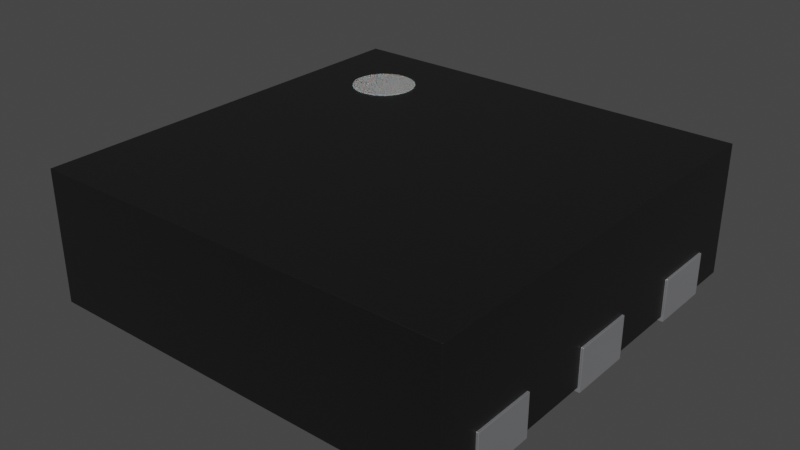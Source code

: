 # Source: DFN-6-1EP_2x2mm_P0.65mm_EP1x1.6mm.blend  (saved by Blender 4.1.23; exported with 4.5.12 LTS)
import bpy
from mathutils import Matrix  # noqa: F401  (used for matrix-valued properties, if any)

bpy.ops.wm.read_factory_settings(use_empty=True)
scene = bpy.context.scene
scene.name = 'Scene'

# ---- collections
col_dfn_6_1ep_2x2mm_p0_65mm_ep1x1_6mm = bpy.data.collections.new('DFN-6-1EP_2x2mm_P0.65mm_EP1x1.6mm'); scene.collection.children.link(col_dfn_6_1ep_2x2mm_p0_65mm_ep1x1_6mm)

# ---- materials (node trees are filled in below, after node groups)
mat_metal_pins = bpy.data.materials.new('metal_pins')
mat_metal_pins.use_transparent_shadow = False
mat_metal_pins.preview_render_type = 'CUBE'
mat_plastic_chip = bpy.data.materials.new('plastic_chip')
mat_plastic_chip.use_transparent_shadow = False
mat_plastic_chip.preview_render_type = 'CUBE'
mat_white_markings = bpy.data.materials.new('white_markings')
mat_white_markings.use_transparent_shadow = False
mat_white_markings.preview_render_type = 'FLAT'

# ---- material node trees
mat_metal_pins.use_nodes = True; mat_metal_pins.node_tree.nodes.clear()
_N = mat_metal_pins.node_tree.nodes; _L = mat_metal_pins.node_tree.links
n0 = _N.new('ShaderNodeMapping'); n0.name = 'Mapping'; n0.location = (-1447, -91)
n0.inputs[3].default_value = (4.8, 1.2, 1.1)
n1 = _N.new('ShaderNodeBsdfPrincipled'); n1.name = 'Principled BSDF'; n1.location = (-560, 254)
n1.distribution = 'GGX'
n1.subsurface_method = 'BURLEY'
n1.inputs[1].default_value = 0.7818
n1.inputs[2].default_value = 0.2886
n1.inputs[3].default_value = 1.45
n1.inputs[13].default_value = 0.0
n1.inputs[27].default_value = (0.0, 0.0, 0.0, 1.0)
n1.inputs[28].default_value = 1.0
n2 = _N.new('ShaderNodeOutputMaterial'); n2.name = 'Material Output.002'; n2.location = (-205, 253)
n2.width = 213
n3 = _N.new('ShaderNodeTexNoise'); n3.name = 'Noise Texture.002'; n3.location = (-1228, -73)
n3.inputs[2].default_value = 0.1
n3.inputs[3].default_value = 7.0
n3.inputs[4].default_value = 0.6
n3.inputs[8].default_value = 0.4
n4 = _N.new('ShaderNodeTexCoord'); n4.name = 'Texture Coordinate'; n4.location = (-1636, -116)
n5 = _N.new('ShaderNodeMix'); n5.name = 'Mix.001'; n5.location = (-921, 45)
n5.data_type = 'RGBA'
n5.inputs[6].default_value = (0.9398, 0.9547, 1.0, 1.0)
n5.inputs[7].default_value = (0.13, 0.1259, 0.1359, 1.0)
n6 = _N.new('ShaderNodeBump'); n6.name = 'Bump.001'; n6.location = (-1001, -227)
n6.inputs[0].default_value = 0.05
n6.inputs[1].default_value = 0.01
n6.inputs[2].default_value = 1.0
_L.new(n1.outputs[0], n2.inputs[0])
_L.new(n3.outputs[0], n6.inputs[3])
_L.new(n0.outputs[0], n3.inputs[0])
_L.new(n3.outputs[0], n5.inputs[0])
_L.new(n4.outputs[3], n0.inputs[0])
_L.new(n5.outputs[2], n1.inputs[0])
_L.new(n6.outputs[0], n1.inputs[5])
n2.is_active_output = True
mat_plastic_chip.use_nodes = True; mat_plastic_chip.node_tree.nodes.clear()
_N = mat_plastic_chip.node_tree.nodes; _L = mat_plastic_chip.node_tree.links
n0 = _N.new('ShaderNodeBsdfPrincipled'); n0.name = 'Principled BSDF'; n0.location = (10, 300)
n0.distribution = 'GGX'
n0.subsurface_method = 'BURLEY'
n0.inputs[0].default_value = (0.009312, 0.009312, 0.009312, 1.0)
n0.inputs[1].default_value = 0.1372
n0.inputs[2].default_value = 0.3706
n0.inputs[3].default_value = 1.45
n0.inputs[27].default_value = (0.0, 0.0, 0.0, 1.0)
n0.inputs[28].default_value = 1.0
n1 = _N.new('ShaderNodeOutputMaterial'); n1.name = 'Material Output'; n1.location = (300, 300)
n2 = _N.new('ShaderNodeTexNoise'); n2.name = 'Noise Texture'; n2.location = (-893, 54)
n2.inputs[2].default_value = 200.0
n2.inputs[3].default_value = 3.6
n2.inputs[4].default_value = 0.8375
n3 = _N.new('ShaderNodeBump'); n3.name = 'Bump'; n3.location = (-604, -53)
n3.inputs[0].default_value = 0.08
n3.inputs[1].default_value = 1.0
n3.inputs[2].default_value = 1.0
_L.new(n0.outputs[0], n1.inputs[0])
_L.new(n2.outputs[0], n3.inputs[3])
_L.new(n3.outputs[0], n0.inputs[5])
n1.is_active_output = True
mat_white_markings.use_nodes = True; mat_white_markings.node_tree.nodes.clear()
_N = mat_white_markings.node_tree.nodes; _L = mat_white_markings.node_tree.links
n0 = _N.new('ShaderNodeOutputMaterial'); n0.name = 'Material Output'; n0.location = (300, 300)
n1 = _N.new('ShaderNodeBsdfPrincipled'); n1.name = 'Principled BSDF'; n1.location = (-34, 272)
n1.distribution = 'GGX'
n1.subsurface_method = 'BURLEY'
n1.inputs[1].default_value = 0.02
n1.inputs[2].default_value = 0.4636
n1.inputs[3].default_value = 1.4
n1.inputs[8].default_value = 1.0
n1.inputs[10].default_value = 0.3682
n1.inputs[13].default_value = 0.6591
n1.inputs[18].default_value = 0.2318
n1.inputs[20].default_value = 0.6709
n1.inputs[24].default_value = 0.1191
n1.inputs[27].default_value = (0.0, 0.0, 0.0, 1.0)
n1.inputs[28].default_value = 1.0
n2 = _N.new('ShaderNodeMapping'); n2.name = 'Mapping'; n2.location = (-1010, 265)
n2.inputs[3].default_value = (3.0, 1.0, 1.0)
n3 = _N.new('ShaderNodeTexCoord'); n3.name = 'Texture Coordinate'; n3.location = (-1250, 180)
n4 = _N.new('ShaderNodeBump'); n4.name = 'Bump'; n4.location = (-376, -99)
n4.inputs[0].default_value = 0.05
n4.inputs[1].default_value = 1.0
n4.inputs[2].default_value = 1.0
n5 = _N.new('ShaderNodeTexNoise'); n5.name = 'Noise Texture'; n5.location = (-662, 176)
n5.inputs[2].default_value = 88.0
n5.inputs[3].default_value = 10.8
n5.inputs[4].default_value = 0.9167
n5.inputs[8].default_value = 1.6
n6 = _N.new('ShaderNodeValToRGB'); n6.name = 'ColorRamp'; n6.location = (-354, 186)
while len(n6.color_ramp.elements) > 1: n6.color_ramp.elements.remove(n6.color_ramp.elements[-1])
n6.color_ramp.elements[0].position = 0.0; n6.color_ramp.elements[0].color = (0.2596, 0.2596, 0.2596, 1.0)
_e = n6.color_ramp.elements.new(1.0); _e.color = (0.6303, 0.6303, 0.6303, 1.0)
n7 = _N.new('ShaderNodeMix'); n7.name = 'Mix'; n7.location = (-204, 152)
n7.data_type = 'RGBA'
n7.inputs[0].default_value = 0.3682
n7.inputs[7].default_value = (0.2525, 0.2525, 0.2525, 1.0)
_L.new(n5.outputs[0], n6.inputs[0])
_L.new(n1.outputs[0], n0.inputs[0])
_L.new(n3.outputs[2], n2.inputs[0])
_L.new(n2.outputs[0], n5.inputs[0])
_L.new(n5.outputs[0], n4.inputs[3])
_L.new(n4.outputs[0], n1.inputs[5])
_L.new(n6.outputs[0], n7.inputs[6])
_L.new(n7.outputs[2], n1.inputs[0])
n0.is_active_output = True

# ---- world
world_world = bpy.data.worlds.new('World'); scene.world = world_world
world_world.use_nodes = True; world_world.node_tree.nodes.clear()
_N = world_world.node_tree.nodes; _L = world_world.node_tree.links
n0 = _N.new('ShaderNodeOutputWorld'); n0.name = 'World Output'; n0.location = (300, 300)
n1 = _N.new('ShaderNodeBackground'); n1.name = 'Background'; n1.location = (10, 300)
n1.inputs[0].default_value = (0.05088, 0.05088, 0.05088, 1.0)
_L.new(n1.outputs[0], n0.inputs[0])
n0.is_active_output = True
world_world.color = (0.05088, 0.05088, 0.05088)
world_world.use_sun_shadow = False
world_world.sun_shadow_jitter_overblur = 0.0

# ---- meshes
me_shape_indexedfaceset_049 = bpy.data.meshes.new('Shape_IndexedFaceSet.049')
me_shape_indexedfaceset_049.from_pydata([(-0.8255, -0.7798, 0.0), (-0.8992, -0.8001, 0.0), (-0.8255, -0.5207, 0.0), (-0.7544, -0.6883, 0.0), (-0.8611, -0.5055, 0.0), (-1.001, -0.8001, 0.0), (-0.8611, -0.795, 0.02032), (-0.8611, -0.795, 0.0), (-0.795, -0.7569, 0.02032), (-0.795, -0.7569, 0.0), (-0.7696, -0.7239, 0.02032), (-0.7696, -0.7239, 0.0), (-0.7544, -0.6883, 0.02032), (-0.7493, -0.6502, 0.0), (-0.7544, -0.6121, 0.0), (-0.7696, -0.574, 0.0), (-0.8255, -0.5207, 0.02032), (-0.795, -0.5436, 0.0), (-0.8992, -0.5004, 0.0), (-1.001, -0.5004, 0.2007), (-1.001, -0.5004, 0.0), (0.7696, -0.0762, 0.02032), (0.8255, -0.5207, 0.02032), (0.8611, -0.1448, 0.02032), (0.8611, -0.5055, 0.02032), (-0.9906, 0.8001, 0.02032), (-0.9906, 0.9906, 0.02032), (-0.8992, -0.5004, 0.02032), (-0.8611, 0.795, 0.02032), (-0.9906, -0.1499, 0.02032), (-0.9906, -0.5004, 0.02032), (0.7544, -0.6121, 0.02032), (0.7493, -0.6502, 0.02032), (-0.8255, -0.1295, 0.02032), (-0.8611, -0.5055, 0.02032), (0.7544, -0.6883, 0.02032), (0.9906, -0.5004, 0.02032), (-0.795, -0.1067, 0.02032), (-0.7696, -0.574, 0.02032), (-0.4496, -0.8204, 0.02032), (-0.9906, -0.9906, 0.02032), (-0.8255, -0.7798, 0.02032), (-0.7544, -0.6121, 0.02032), (-0.7493, -0.6502, 0.02032), (-0.795, -0.5436, 0.02032), (0.7696, -0.7239, 0.02032), (0.795, -0.7569, 0.02032), (0.8255, -0.7798, 0.02032), (0.8255, 0.5207, 0.02032), (0.9906, -0.8001, 0.02032), (0.8255, 0.1295, 0.02032), (-0.2489, 0.8204, 0.02032), (-0.7696, 0.7239, 0.02032), (0.7544, 0.0381, 0.02032), (-0.7544, 0.6121, 0.02032), (0.8611, 0.5055, 0.02032), (0.8611, 0.1448, 0.02032), (-0.7696, 0.574, 0.02032), (-0.795, 0.5436, 0.02032), (-0.8611, 0.1448, 0.02032), (-0.8992, -0.8001, 0.02032), (-0.9906, -0.8001, 0.02032), (-0.8255, 0.5207, 0.02032), (-0.8255, 0.1295, 0.02032), (0.8255, 0.7798, 0.02032), (0.795, 0.7569, 0.02032), (0.7696, 0.7239, 0.02032), (0.8611, 0.795, 0.02032), (0.7544, 0.6883, 0.02032), (-0.7696, 0.0762, 0.02032), (-0.7544, 0.0381, 0.02032), (0.7493, 0.6502, 0.02032), (-0.9906, 0.5004, 0.2007), (-0.9906, 0.5004, 0.02032), (-0.9906, 0.1499, 0.2007), (-0.9906, 0.1499, 0.02032), (-0.9906, -0.1499, 0.2007), (-0.9906, -0.8001, 0.2007), (-1.001, -0.8001, 0.2007), (-0.9906, -0.5004, 0.2007), (0.9906, 0.8001, 0.2007), (0.9906, 0.8001, 0.02032), (0.9906, 0.9906, 0.02032), (0.9906, 0.1499, 0.02032), (0.9906, 0.5004, 0.02032), (-0.9906, 0.9906, 0.6401), (0.8992, 0.8001, 0.02032), (0.8611, 0.795, 0.0), (0.8255, 0.7798, 0.0), (0.795, 0.7569, 0.0), (0.7493, 0.6502, 0.0), (0.7696, 0.574, 0.02032), (0.7544, 0.6121, 0.02032), (0.795, 0.5436, 0.02032), (0.795, 0.5436, 0.0), (0.8992, 0.5004, 0.02032), (0.8611, 0.5055, 0.0), (-1.001, 0.8001, 0.2007), (-0.9906, 0.8001, 0.2007), (-0.8992, 0.8001, 0.02032), (0.9906, 0.5004, 0.2007), (-0.8611, 0.5055, 0.02032), (-0.8992, 0.5004, 0.02032), (-0.7696, 0.574, 0.0), (-0.7544, 0.6121, 0.0), (-0.7493, 0.6502, 0.02032), (-0.7493, 0.6502, 0.0), (-0.7544, 0.6883, 0.02032), (-0.7544, 0.6883, 0.0), (-0.795, 0.7569, 0.02032), (-0.7696, 0.7239, 0.0), (-0.8255, 0.7798, 0.02032), (-0.795, 0.7569, 0.0), (-0.8255, 0.7798, 0.0), (-0.8611, 0.795, 0.0), (-0.8992, 0.5004, 0.0), (1.001, 0.1499, 0.0), (0.8992, 0.1499, 0.02032), (0.8992, 0.1499, 0.0), (0.8611, 0.1448, 0.0), (0.8255, 0.1295, 0.0), (0.795, 0.1067, 0.02032), (0.795, 0.1067, 0.0), (0.7696, 0.0762, 0.02032), (0.7696, 0.0762, 0.0), (0.7493, 0.0, 0.02032), (0.7493, 0.0, 0.0), (0.7544, -0.0381, 0.02032), (0.795, -0.1067, 0.02032), (0.7696, -0.0762, 0.0), (0.8255, -0.1295, 0.02032), (-0.8992, 0.1499, 0.02032), (-1.001, 0.1499, 0.0), (0.9906, -0.1499, 0.2007), (0.9906, -0.1499, 0.02032), (0.8992, -0.1499, 0.02032), (1.001, -0.1499, 0.0), (-0.8611, -0.1448, 0.02032), (-0.8611, -0.1448, 0.0), (-0.7696, -0.0762, 0.02032), (-0.7696, -0.0762, 0.0), (-0.7544, -0.0381, 0.02032), (-0.7493, 0.0, 0.02032), (-0.7493, 0.0, 0.0), (-0.7544, 0.0381, 0.0), (-0.795, 0.1067, 0.02032), (-0.795, 0.1067, 0.0), (-0.8611, 0.1448, 0.0), (-0.8992, -0.1499, 0.02032), (-0.8992, -0.1499, 0.0), (0.9906, -0.5004, 0.2007), (0.8992, -0.5004, 0.02032), (0.8255, -0.5207, 0.0), (0.795, -0.5436, 0.02032), (0.7696, -0.574, 0.02032), (0.7696, -0.574, 0.0), (0.7544, -0.6121, 0.0), (0.7696, -0.7239, 0.0), (0.8611, -0.795, 0.02032), (0.8992, -0.8001, 0.0), (0.9906, -0.8001, 0.2007), (0.8992, -0.8001, 0.02032), (0.9906, -0.9906, 0.02032), (-0.4496, -0.8204, 0.0), (0.4496, -0.8204, 0.02032), (0.4496, -0.8204, 0.0), (0.4496, 0.8204, 0.0), (0.4496, 0.8204, 0.02032), (-0.2489, 0.8204, 0.0), (-0.4496, 0.6198, 0.02032), (-0.4496, 0.6198, 0.0), (0.9906, 0.9906, 0.6401), (-0.9906, -0.9906, 0.6401), (0.9906, -0.9906, 0.6401), (-1.001, -0.1499, 0.2007), (1.001, 0.5004, 0.2007), (1.001, -0.5004, 0.2007), (1.001, -0.8001, 0.2007), (0.9906, 0.1499, 0.2007), (1.001, -0.1499, 0.2007), (0.7696, 0.7239, 0.0), (0.8992, 0.5004, 0.0), (0.8992, 0.8001, 0.0), (1.001, 0.8001, 0.0), (0.7544, 0.6883, 0.0), (1.001, 0.5004, 0.0), (0.8255, 0.5207, 0.0), (0.7544, 0.6121, 0.0), (0.7696, 0.574, 0.0), (1.001, 0.8001, 0.2007), (-0.8255, 0.5207, 0.0), (-0.8611, 0.5055, 0.0), (-0.795, 0.5436, 0.0), (-0.8992, 0.8001, 0.0), (-1.001, 0.5004, 0.0), (-1.001, 0.8001, 0.0), (-1.001, 0.5004, 0.2007), (0.8992, -0.1499, 0.0), (0.7544, 0.0381, 0.0), (0.8255, -0.1295, 0.0), (0.7544, -0.0381, 0.0), (0.8611, -0.1448, 0.0), (0.795, -0.1067, 0.0), (1.001, 0.1499, 0.2007), (-0.8255, -0.1295, 0.0), (-0.795, -0.1067, 0.0), (-0.8992, 0.1499, 0.0), (-0.8255, 0.1295, 0.0), (-0.7544, -0.0381, 0.0), (-0.7696, 0.0762, 0.0), (-1.001, 0.1499, 0.2007), (-1.001, -0.1499, 0.0), (0.795, -0.5436, 0.0), (0.8611, -0.5055, 0.0), (0.8992, -0.5004, 0.0), (1.001, -0.5004, 0.0), (0.7544, -0.6883, 0.0), (0.7493, -0.6502, 0.0), (0.8255, -0.7798, 0.0), (0.8611, -0.795, 0.0), (0.795, -0.7569, 0.0), (1.001, -0.8001, 0.0), (-0.6, 0.75, 0.6401), (-0.6, 0.75, 0.6431), (-0.5707, 0.7471, 0.6401), (-0.5707, 0.7471, 0.6431), (-0.5426, 0.7386, 0.6401), (-0.5426, 0.7386, 0.6431), (-0.5167, 0.7247, 0.6401), (-0.5167, 0.7247, 0.6431), (-0.4939, 0.7061, 0.6401), (-0.4939, 0.7061, 0.6431), (-0.4753, 0.6833, 0.6401), (-0.4753, 0.6833, 0.6431), (-0.4614, 0.6574, 0.6401), (-0.4614, 0.6574, 0.6431), (-0.4529, 0.6293, 0.6401), (-0.4529, 0.6293, 0.6431), (-0.45, 0.6, 0.6401), (-0.45, 0.6, 0.6431), (-0.4529, 0.5707, 0.6401), (-0.4529, 0.5707, 0.6431), (-0.4614, 0.5426, 0.6401), (-0.4614, 0.5426, 0.6431), (-0.4753, 0.5167, 0.6401), (-0.4753, 0.5167, 0.6431), (-0.4939, 0.4939, 0.6401), (-0.4939, 0.4939, 0.6431), (-0.5167, 0.4753, 0.6401), (-0.5167, 0.4753, 0.6431), (-0.5426, 0.4614, 0.6401), (-0.5426, 0.4614, 0.6431), (-0.5707, 0.4529, 0.6401), (-0.5707, 0.4529, 0.6431), (-0.6, 0.45, 0.6401), (-0.6, 0.45, 0.6431), (-0.6293, 0.4529, 0.6401), (-0.6293, 0.4529, 0.6431), (-0.6574, 0.4614, 0.6401), (-0.6574, 0.4614, 0.6431), (-0.6833, 0.4753, 0.6401), (-0.6833, 0.4753, 0.6431), (-0.7061, 0.4939, 0.6401), (-0.7061, 0.4939, 0.6431), (-0.7247, 0.5167, 0.6401), (-0.7247, 0.5167, 0.6431), (-0.7386, 0.5426, 0.6401), (-0.7386, 0.5426, 0.6431), (-0.7471, 0.5707, 0.6401), (-0.7471, 0.5707, 0.6431), (-0.75, 0.6, 0.6401), (-0.75, 0.6, 0.6431), (-0.7471, 0.6293, 0.6401), (-0.7471, 0.6293, 0.6431), (-0.7386, 0.6574, 0.6401), (-0.7386, 0.6574, 0.6431), (-0.7247, 0.6833, 0.6401), (-0.7247, 0.6833, 0.6431), (-0.7061, 0.7061, 0.6401), (-0.7061, 0.7061, 0.6431), (-0.6833, 0.7247, 0.6401), (-0.6833, 0.7247, 0.6431), (-0.6574, 0.7386, 0.6401), (-0.6574, 0.7386, 0.6431), (-0.6293, 0.7471, 0.6401), (-0.6293, 0.7471, 0.6431)], [], [(104, 103, 192, 190, 191, 115, 194, 195, 193, 114, 113, 112, 110, 108, 106), (208, 141, 139, 140), (74, 76, 29, 30, 79, 77, 61, 40, 172, 85, 26, 25, 98, 72, 73, 75), (216, 35, 32, 217), (89, 65, 64, 88), (19, 79, 30, 27, 18, 20), (184, 68, 66, 180), (195, 97, 98, 25, 99, 193), (55, 48, 186, 96), (149, 148, 29, 76, 174, 211), (212, 153, 22, 152), (0, 41, 6, 7), (185, 175, 100, 84, 95, 181), (126, 125, 53, 198), (203, 179, 136, 116), (217, 32, 31, 156), (171, 85, 172, 173), (136, 179, 133, 134, 135, 197), (95, 55, 96, 181), (18, 4, 2, 17, 15, 14, 13, 3, 11, 9, 0, 7, 1, 5, 20), (48, 93, 94, 186), (196, 97, 195, 194), (104, 54, 57, 103), (69, 70, 144, 209), (176, 177, 221, 215), (19, 78, 77, 79), (214, 151, 36, 150, 176, 215), (138, 137, 148, 149), (159, 219, 218, 220, 157, 216, 217, 156, 155, 212, 152, 213, 214, 215, 221), (34, 16, 2, 4), (13, 43, 12, 3), (213, 24, 151, 214), (106, 105, 54, 104), (180, 66, 65, 89), (51, 167, 166, 168), (97, 196, 72, 98), (90, 71, 68, 184), (11, 10, 8, 9), (144, 70, 142, 143), (16, 44, 17, 2), (23, 130, 199, 201), (99, 28, 114, 193), (143, 142, 141, 208), (24, 22, 153, 154, 31, 32, 35, 45, 46, 47, 158, 161, 49, 162, 40, 61, 60, 6, 41, 8, 10, 12, 43, 42, 38, 44, 16, 34, 27, 30, 29, 148, 137, 33, 37, 139, 141, 142, 70, 69, 145, 63, 59, 131, 75, 73, 102, 101, 62, 58, 57, 54, 105, 107, 52, 169, 39, 164, 21, 128, 130, 23, 135, 134, 36, 151), (171, 173, 162, 49, 160, 150, 36, 134, 133, 178, 83, 84, 100, 80, 81, 82), (135, 23, 201, 197), (85, 171, 82, 26), (190, 62, 101, 191), (9, 8, 41, 0), (91, 92, 187, 188), (128, 21, 129, 202), (27, 34, 4, 18), (44, 38, 15, 17), (14, 42, 43, 13), (28, 111, 113, 114), (1, 60, 61, 77, 78, 5), (7, 6, 60, 1), (187, 92, 71, 90), (52, 107, 108, 110), (93, 91, 188, 94), (192, 58, 62, 190), (3, 12, 10, 11), (210, 174, 76, 74), (120, 50, 56, 119), (132, 210, 74, 75, 131, 206), (118, 117, 83, 178, 203, 116), (115, 102, 73, 72, 196, 194), (78, 19, 20, 5), (191, 101, 102, 115), (130, 128, 202, 199), (88, 64, 67, 87), (200, 127, 125, 126), (109, 52, 110, 112), (124, 123, 121, 122), (155, 154, 153, 212), (111, 109, 112, 113), (208, 140, 205, 204, 138, 149, 211, 132, 206, 147, 207, 146, 209, 144, 143), (198, 53, 123, 124), (47, 46, 220, 218), (63, 145, 146, 207), (202, 129, 200, 126, 198, 124, 122, 120, 119, 118, 116, 136, 197, 201, 199), (38, 42, 14, 15), (204, 33, 137, 138), (169, 51, 168, 170), (122, 121, 50, 120), (108, 107, 105, 106), (45, 35, 216, 157), (103, 57, 58, 192), (221, 177, 160, 49, 161, 159), (145, 69, 209, 146), (161, 158, 219, 159), (175, 189, 80, 100), (156, 31, 154, 155), (46, 45, 157, 220), (167, 164, 165, 166), (140, 139, 37, 205), (164, 39, 163, 165), (39, 169, 170, 163), (162, 173, 172, 40), (179, 203, 178, 133), (94, 188, 187, 90, 184, 180, 89, 88, 87, 182, 183, 185, 181, 96, 186), (87, 67, 86, 182), (189, 175, 185, 183), (152, 22, 24, 213), (131, 59, 147, 206), (158, 47, 218, 219), (59, 63, 207, 147), (21, 127, 200, 129), (177, 176, 150, 160), (119, 56, 117, 118), (182, 86, 81, 80, 189, 183), (28, 99, 25, 26, 82, 81, 86, 67, 64, 65, 66, 68, 71, 92, 91, 93, 48, 55, 95, 84, 83, 117, 56, 50, 121, 123, 53, 125, 127, 21, 164, 167, 51, 169, 52, 109, 111), (170, 168, 166, 165, 163), (174, 210, 132, 211), (222, 223, 225, 224), (224, 225, 227, 226), (226, 227, 229, 228), (228, 229, 231, 230), (230, 231, 233, 232), (232, 233, 235, 234), (234, 235, 237, 236), (236, 237, 239, 238), (238, 239, 241, 240), (240, 241, 243, 242), (242, 243, 245, 244), (244, 245, 247, 246), (246, 247, 249, 248), (248, 249, 251, 250), (250, 251, 253, 252), (252, 253, 255, 254), (254, 255, 257, 256), (256, 257, 259, 258), (258, 259, 261, 260), (260, 261, 263, 262), (262, 263, 265, 264), (264, 265, 267, 266), (266, 267, 269, 268), (268, 269, 271, 270), (270, 271, 273, 272), (272, 273, 275, 274), (274, 275, 277, 276), (276, 277, 279, 278), (278, 279, 281, 280), (280, 281, 283, 282), (225, 223, 285, 283, 281, 279, 277, 275, 273, 271, 269, 267, 265, 263, 261, 259, 257, 255, 253, 251, 249, 247, 245, 243, 241, 239, 237, 235, 233, 231, 229, 227), (282, 283, 285, 284), (284, 285, 223, 222), (222, 224, 226, 228, 230, 232, 234, 236, 238, 240, 242, 244, 246, 248, 250, 252, 254, 256, 258, 260, 262, 264, 266, 268, 270, 272, 274, 276, 278, 280, 282, 284), (205, 37, 33, 204)])
me_shape_indexedfaceset_049.polygons.foreach_set('use_smooth', [True] * 149)
me_shape_indexedfaceset_049.polygons.foreach_set('material_index', [0, 0, 1, 0, 0, 0, 0, 0, 0, 0, 0, 0, 0, 0, 0, 0, 1, 0, 0, 0, 0, 0, 0, 0, 0, 0, 0, 0, 0, 0, 0, 0, 0, 0, 0, 0, 0, 0, 0, 0, 0, 0, 0, 1, 1, 0, 1, 0, 0, 0, 0, 0, 0, 0, 0, 0, 0, 0, 0, 0, 0, 0, 0, 0, 0, 0, 0, 0, 0, 0, 0, 0, 0, 0, 0, 0, 0, 0, 0, 0, 0, 0, 0, 0, 0, 0, 0, 0, 0, 0, 0, 0, 0, 0, 0, 0, 0, 0, 1, 0, 0, 0, 0, 0, 0, 0, 0, 0, 0, 0, 0, 1, 0, 0, 2, 2, 2, 2, 2, 2, 2, 2, 2, 2, 2, 2, 2, 2, 2, 2, 2, 2, 2, 2, 2, 2, 2, 2, 2, 2, 2, 2, 2, 2, 2, 2, 2, 2, 0])
_k = set([(0, 7), (0, 9), (1, 5), (1, 7), (2, 4), (2, 17), (3, 11), (3, 13), (4, 18), (5, 20), (5, 78), (6, 41), (6, 60), (8, 10), (8, 41), (9, 11), (10, 12), (12, 43), (13, 14), (14, 15), (15, 17), (16, 34), (16, 44), (18, 20), (19, 20), (19, 78), (19, 79), (21, 127), (21, 128), (22, 24), (22, 153), (23, 130), (23, 135), (24, 151), (25, 26), (25, 98), (25, 99), (26, 82), (26, 85), (27, 30), (27, 34), (28, 99), (28, 111), (29, 30), (29, 76), (29, 148), (30, 79), (31, 32), (31, 154), (32, 35), (33, 37), (33, 137), (35, 45), (36, 134), (36, 150), (36, 151), (37, 139), (38, 42), (38, 44), (39, 163), (39, 164), (39, 169), (40, 61), (40, 162), (40, 172), (42, 43), (45, 46), (46, 47), (47, 158), (48, 55), (48, 93), (49, 160), (49, 161), (49, 162), (50, 56), (50, 121), (51, 167), (51, 169), (52, 107), (52, 109), (53, 123), (53, 125), (54, 57), (54, 105), (55, 95), (56, 117), (57, 58), (58, 62), (59, 63), (59, 131), (60, 61), (61, 77), (62, 101), (63, 145), (64, 65), (64, 67), (65, 66), (66, 68), (67, 86), (68, 71), (69, 70), (69, 145), (70, 142), (71, 92), (72, 73), (72, 98), (72, 196), (73, 75), (73, 102), (74, 75), (74, 76), (74, 210), (75, 131), (76, 174), (77, 78), (77, 79), (80, 81), (80, 100), (80, 189), (81, 82), (81, 86), (82, 171), (83, 84), (83, 117), (83, 178), (84, 95), (84, 100), (85, 171), (85, 172), (87, 88), (87, 182), (88, 89), (89, 180), (90, 184), (90, 187), (91, 92), (91, 93), (94, 186), (94, 188), (96, 181), (96, 186), (97, 98), (97, 195), (97, 196), (100, 175), (101, 102), (103, 104), (103, 192), (104, 106), (105, 107), (106, 108), (108, 110), (109, 111), (110, 112), (112, 113), (113, 114), (114, 193), (115, 191), (115, 194), (116, 118), (116, 136), (116, 203), (118, 119), (119, 120), (120, 122), (121, 123), (122, 124), (124, 198), (125, 127), (126, 198), (126, 200), (128, 130), (129, 200), (129, 202), (132, 206), (132, 210), (132, 211), (133, 134), (133, 178), (133, 179), (134, 135), (136, 179), (136, 197), (137, 148), (138, 149), (138, 204), (139, 141), (140, 205), (140, 208), (141, 142), (143, 144), (143, 208), (144, 209), (146, 207), (146, 209), (147, 206), (147, 207), (149, 211), (150, 160), (150, 176), (152, 212), (152, 213), (153, 154), (155, 156), (155, 212), (156, 217), (157, 216), (157, 220), (158, 161), (159, 219), (159, 221), (160, 177), (162, 173), (163, 165), (163, 170), (164, 165), (164, 167), (165, 166), (166, 167), (166, 168), (168, 170), (171, 173), (172, 173), (174, 210), (174, 211), (175, 185), (175, 189), (176, 177), (176, 215), (177, 221), (178, 203), (179, 203), (180, 184), (181, 185), (182, 183), (183, 185), (183, 189), (187, 188), (190, 191), (190, 192), (193, 195), (194, 195), (194, 196), (197, 201), (199, 201), (199, 202), (204, 205), (213, 214), (214, 215), (215, 221), (216, 217), (218, 219), (218, 220), (222, 224), (222, 284), (223, 225), (223, 285), (224, 226), (225, 227), (226, 228), (227, 229), (228, 230), (229, 231), (230, 232), (231, 233), (232, 234), (233, 235), (234, 236), (235, 237), (236, 238), (237, 239), (238, 240), (239, 241), (240, 242), (241, 243), (242, 244), (243, 245), (244, 246), (245, 247), (246, 248), (247, 249), (248, 250), (249, 251), (250, 252), (251, 253), (252, 254), (253, 255), (254, 256), (255, 257), (256, 258), (257, 259), (258, 260), (259, 261), (260, 262), (261, 263), (262, 264), (263, 265), (264, 266), (265, 267), (266, 268), (267, 269), (268, 270), (269, 271), (270, 272), (271, 273), (272, 274), (273, 275), (274, 276), (275, 277), (276, 278), (277, 279), (278, 280), (279, 281), (280, 282), (281, 283), (282, 284), (283, 285)])
me_shape_indexedfaceset_049.attributes.new('sharp_edge', 'BOOLEAN', 'EDGE').data.foreach_set('value', [ (min(e.vertices), max(e.vertices)) in _k for e in me_shape_indexedfaceset_049.edges])
_uv = me_shape_indexedfaceset_049.uv_layers.new(name='UVMap')
_uv.uv.foreach_set('vector', [0.1231, 0.8058, 0.1155, 0.7868, 0.1028, 0.7716, 0.08756, 0.7602, 0.0698, 0.7525, 0.05076, 0.75, 0.0, 0.75, 0.0, 0.8997, 0.05076, 0.8997, 0.0698, 0.8972, 0.08756, 0.8896, 0.1028, 0.8782, 0.1155, 0.8617, 0.1231, 0.8439, 0.1256, 0.8249, 0.481, 0.3394, 0.481, 0.3495, 0.4619, 0.3495, 0.4619, 0.3394, 0.5749, 0.4396, 0.4251, 0.4396, 0.4251, 0.3495, 0.25, 0.3495, 0.25, 0.4396, 0.1003, 0.4396, 0.1003, 0.3495, 0.005076, 0.3495, 0.005076, 0.6591, 0.9949, 0.6591, 0.9949, 0.3495, 0.8997, 0.3495, 0.8997, 0.4396, 0.75, 0.4396, 0.75, 0.3495, 0.5749, 0.3495, 0.1561, 0.3394, 0.1561, 0.3495, 0.1751, 0.3495, 0.1751, 0.3394, 0.8972, 0.3394, 0.8972, 0.3495, 0.9124, 0.3495, 0.9124, 0.3394, 0.0, 0.4396, 0.005076, 0.4396, 0.005076, 0.3495, 0.05076, 0.3495, 0.05076, 0.3394, 0.0, 0.3394, 0.8439, 0.3394, 0.8439, 0.3495, 0.8617, 0.3495, 0.8617, 0.3394, 0.0, 0.3394, 0.0, 0.4396, 0.005076, 0.4396, 0.005076, 0.3495, 0.05076, 0.3495, 0.05076, 0.3394, 0.9302, 0.3495, 0.9124, 0.3495, 0.9124, 0.3394, 0.9302, 0.3394, 0.05076, 0.3394, 0.05076, 0.3495, 0.005076, 0.3495, 0.005076, 0.4396, 0.0, 0.4396, 0.0, 0.3394, 0.8972, 0.3394, 0.8972, 0.3495, 0.9124, 0.3495, 0.9124, 0.3394, 0.08756, 0.3394, 0.08756, 0.3495, 0.0698, 0.3495, 0.0698, 0.3394, 1.0, 0.3394, 1.0, 0.4396, 0.9949, 0.4396, 0.9949, 0.3495, 0.9492, 0.3495, 0.9492, 0.3394, 0.5, 0.3394, 0.5, 0.3495, 0.519, 0.3495, 0.519, 0.3394, 0.5749, 0.4396, 0.4251, 0.4396, 0.4251, 0.3394, 0.5749, 0.3394, 0.1751, 0.3394, 0.1751, 0.3495, 0.1942, 0.3495, 0.1942, 0.3394, 0.9949, 0.9949, 0.005076, 0.9949, 0.005076, 0.005076, 0.9949, 0.005076, 1.0, 0.3394, 1.0, 0.4396, 0.9949, 0.4396, 0.9949, 0.3495, 0.9492, 0.3495, 0.9492, 0.3394, 0.9492, 0.3495, 0.9302, 0.3495, 0.9302, 0.3394, 0.9492, 0.3394, 0.05076, 0.25, 0.0698, 0.2475, 0.08756, 0.2398, 0.1028, 0.2284, 0.1155, 0.2132, 0.1231, 0.1942, 0.1256, 0.1751, 0.1231, 0.1561, 0.1155, 0.1383, 0.1028, 0.1218, 0.08756, 0.1104, 0.0698, 0.1028, 0.05076, 0.1003, 0.0, 0.1003, 0.0, 0.25, 0.9124, 0.3495, 0.8972, 0.3495, 0.8972, 0.3394, 0.9124, 0.3394, 0.75, 0.4396, 0.8997, 0.4396, 0.8997, 0.3394, 0.75, 0.3394, 0.8058, 0.3394, 0.8058, 0.3495, 0.7868, 0.3495, 0.7868, 0.3394, 0.5381, 0.3495, 0.519, 0.3495, 0.519, 0.3394, 0.5381, 0.3394, 0.25, 0.4396, 0.1003, 0.4396, 0.1003, 0.3394, 0.25, 0.3394, 0.0, 0.25, 0.0, 0.1003, 0.005076, 0.1003, 0.005076, 0.25, 0.9492, 0.3394, 0.9492, 0.3495, 0.9949, 0.3495, 0.9949, 0.4396, 1.0, 0.4396, 1.0, 0.3394, 0.0698, 0.3394, 0.0698, 0.3495, 0.05076, 0.3495, 0.05076, 0.3394, 0.9492, 0.1003, 0.9302, 0.1028, 0.9124, 0.1104, 0.8972, 0.1218, 0.8845, 0.1383, 0.8769, 0.1561, 0.8744, 0.1751, 0.8769, 0.1942, 0.8845, 0.2132, 0.8972, 0.2284, 0.9124, 0.2398, 0.9302, 0.2475, 0.9492, 0.25, 1.0, 0.25, 1.0, 0.1003, 0.0698, 0.3495, 0.08756, 0.3495, 0.08756, 0.3394, 0.0698, 0.3394, 0.1751, 0.3394, 0.1751, 0.3495, 0.1561, 0.3495, 0.1561, 0.3394, 0.9302, 0.3394, 0.9302, 0.3495, 0.9492, 0.3495, 0.9492, 0.3394, 0.8249, 0.3394, 0.8249, 0.3495, 0.8058, 0.3495, 0.8058, 0.3394, 0.8617, 0.3394, 0.8617, 0.3495, 0.8782, 0.3495, 0.8782, 0.3394, 0.3756, 0.3495, 0.7246, 0.3495, 0.7246, 0.3394, 0.3756, 0.3394, 0.0, 0.8997, 0.0, 0.75, 0.005076, 0.75, 0.005076, 0.8997, 0.8249, 0.3394, 0.8249, 0.3495, 0.8439, 0.3495, 0.8439, 0.3394, 0.1383, 0.3394, 0.1383, 0.3495, 0.1218, 0.3495, 0.1218, 0.3394, 0.519, 0.3394, 0.519, 0.3495, 0.5, 0.3495, 0.5, 0.3394, 0.08756, 0.3495, 0.1028, 0.3495, 0.1028, 0.3394, 0.08756, 0.3394, 0.9302, 0.3495, 0.9124, 0.3495, 0.9124, 0.3394, 0.9302, 0.3394, 0.05076, 0.3495, 0.0698, 0.3495, 0.0698, 0.3394, 0.05076, 0.3394, 0.5, 0.3394, 0.5, 0.3495, 0.481, 0.3495, 0.481, 0.3394, 0.9302, 0.2475, 0.9124, 0.2398, 0.8972, 0.2284, 0.8845, 0.2132, 0.8769, 0.1942, 0.8744, 0.1751, 0.8769, 0.1561, 0.8845, 0.1383, 0.8972, 0.1218, 0.9124, 0.1104, 0.9302, 0.1028, 0.9492, 0.1003, 0.9949, 0.1003, 0.9949, 0.005076, 0.005076, 0.005076, 0.005076, 0.1003, 0.05076, 0.1003, 0.0698, 0.1028, 0.08756, 0.1104, 0.1028, 0.1218, 0.1155, 0.1383, 0.1231, 0.1561, 0.1256, 0.1751, 0.1231, 0.1942, 0.1155, 0.2132, 0.1028, 0.2284, 0.08756, 0.2398, 0.0698, 0.2475, 0.05076, 0.25, 0.005076, 0.25, 0.005076, 0.4251, 0.05076, 0.4251, 0.0698, 0.4277, 0.08756, 0.4353, 0.1028, 0.4467, 0.1155, 0.4619, 0.1231, 0.481, 0.1256, 0.5, 0.1231, 0.519, 0.1155, 0.5381, 0.1028, 0.5533, 0.08756, 0.5647, 0.0698, 0.5723, 0.05076, 0.5749, 0.005076, 0.5749, 0.005076, 0.75, 0.05076, 0.75, 0.0698, 0.7525, 0.08756, 0.7602, 0.1028, 0.7716, 0.1155, 0.7868, 0.1231, 0.8058, 0.1256, 0.8249, 0.1231, 0.8439, 0.1155, 0.8617, 0.2754, 0.8096, 0.2754, 0.0901, 0.7246, 0.0901, 0.8845, 0.4619, 0.8972, 0.4467, 0.9124, 0.4353, 0.9302, 0.4277, 0.9492, 0.4251, 0.9949, 0.4251, 0.9949, 0.25, 0.9492, 0.25, 0.9949, 0.6591, 0.005076, 0.6591, 0.005076, 0.3495, 0.1003, 0.3495, 0.1003, 0.4396, 0.25, 0.4396, 0.25, 0.3495, 0.4251, 0.3495, 0.4251, 0.4396, 0.5749, 0.4396, 0.5749, 0.3495, 0.75, 0.3495, 0.75, 0.4396, 0.8997, 0.4396, 0.8997, 0.3495, 0.9949, 0.3495, 0.9492, 0.3495, 0.9302, 0.3495, 0.9302, 0.3394, 0.9492, 0.3394, 0.005076, 0.6591, 0.9949, 0.6591, 0.9949, 0.3495, 0.005076, 0.3495, 0.08756, 0.3394, 0.08756, 0.3495, 0.0698, 0.3495, 0.0698, 0.3394, 0.1028, 0.3394, 0.1028, 0.3495, 0.08756, 0.3495, 0.08756, 0.3394, 0.7868, 0.3495, 0.8058, 0.3495, 0.8058, 0.3394, 0.7868, 0.3394, 0.4467, 0.3495, 0.4619, 0.3495, 0.4619, 0.3394, 0.4467, 0.3394, 0.05076, 0.3495, 0.0698, 0.3495, 0.0698, 0.3394, 0.05076, 0.3394, 0.2284, 0.3495, 0.2132, 0.3495, 0.2132, 0.3394, 0.2284, 0.3394, 0.1942, 0.3394, 0.1942, 0.3495, 0.1751, 0.3495, 0.1751, 0.3394, 0.0698, 0.3495, 0.08756, 0.3495, 0.08756, 0.3394, 0.0698, 0.3394, 0.05076, 0.3394, 0.05076, 0.3495, 0.005076, 0.3495, 0.005076, 0.4396, 0.0, 0.4396, 0.0, 0.3394, 0.0698, 0.3394, 0.0698, 0.3495, 0.05076, 0.3495, 0.05076, 0.3394, 0.8058, 0.3394, 0.8058, 0.3495, 0.8249, 0.3495, 0.8249, 0.3394, 0.8617, 0.3495, 0.8439, 0.3495, 0.8439, 0.3394, 0.8617, 0.3394, 0.7716, 0.3495, 0.7868, 0.3495, 0.7868, 0.3394, 0.7716, 0.3394, 0.1028, 0.3394, 0.1028, 0.3495, 0.08756, 0.3495, 0.08756, 0.3394, 0.1561, 0.3394, 0.1561, 0.3495, 0.1383, 0.3495, 0.1383, 0.3394, 0.0, 0.5749, 0.0, 0.4251, 0.005076, 0.4251, 0.005076, 0.5749, 0.9124, 0.3394, 0.9124, 0.3495, 0.9302, 0.3495, 0.9302, 0.3394, 0.0, 0.3394, 0.0, 0.4396, 0.005076, 0.4396, 0.005076, 0.3495, 0.05076, 0.3495, 0.05076, 0.3394, 0.9492, 0.3394, 0.9492, 0.3495, 0.9949, 0.3495, 0.9949, 0.4396, 1.0, 0.4396, 1.0, 0.3394, 0.05076, 0.3394, 0.05076, 0.3495, 0.005076, 0.3495, 0.005076, 0.4396, 0.0, 0.4396, 0.0, 0.3394, 0.1003, 0.4396, 0.25, 0.4396, 0.25, 0.3394, 0.1003, 0.3394, 0.0698, 0.3394, 0.0698, 0.3495, 0.05076, 0.3495, 0.05076, 0.3394, 0.9124, 0.3495, 0.8972, 0.3495, 0.8972, 0.3394, 0.9124, 0.3394, 0.9124, 0.3394, 0.9124, 0.3495, 0.9302, 0.3495, 0.9302, 0.3394, 0.481, 0.3394, 0.481, 0.3495, 0.5, 0.3495, 0.5, 0.3394, 0.8782, 0.3495, 0.8617, 0.3495, 0.8617, 0.3394, 0.8782, 0.3394, 0.5381, 0.3394, 0.5381, 0.3495, 0.5533, 0.3495, 0.5533, 0.3394, 0.2132, 0.3394, 0.2132, 0.3495, 0.2284, 0.3495, 0.2284, 0.3394, 0.08756, 0.3495, 0.1028, 0.3495, 0.1028, 0.3394, 0.08756, 0.3394, 0.1231, 0.481, 0.1155, 0.4619, 0.1028, 0.4467, 0.08756, 0.4353, 0.0698, 0.4277, 0.05076, 0.4251, 0.0, 0.4251, 0.0, 0.5749, 0.05076, 0.5749, 0.0698, 0.5723, 0.08756, 0.5647, 0.1028, 0.5533, 0.1155, 0.5381, 0.1231, 0.519, 0.1256, 0.5, 0.519, 0.3394, 0.519, 0.3495, 0.5381, 0.3495, 0.5381, 0.3394, 0.9124, 0.3495, 0.8972, 0.3495, 0.8972, 0.3394, 0.9124, 0.3394, 0.08756, 0.3495, 0.1028, 0.3495, 0.1028, 0.3394, 0.08756, 0.3394, 0.8972, 0.4467, 0.8845, 0.4619, 0.8769, 0.481, 0.8744, 0.5, 0.8769, 0.519, 0.8845, 0.5381, 0.8972, 0.5533, 0.9124, 0.5647, 0.9302, 0.5723, 0.9492, 0.5749, 1.0, 0.5749, 1.0, 0.4251, 0.9492, 0.4251, 0.9302, 0.4277, 0.9124, 0.4353, 0.2132, 0.3495, 0.1942, 0.3495, 0.1942, 0.3394, 0.2132, 0.3394, 0.08756, 0.3394, 0.08756, 0.3495, 0.0698, 0.3495, 0.0698, 0.3394, 0.8096, 0.3495, 0.9099, 0.3495, 0.9099, 0.3394, 0.8096, 0.3394, 0.8972, 0.3394, 0.8972, 0.3495, 0.9124, 0.3495, 0.9124, 0.3394, 0.8439, 0.3394, 0.8439, 0.3495, 0.8249, 0.3495, 0.8249, 0.3394, 0.1383, 0.3495, 0.1561, 0.3495, 0.1561, 0.3394, 0.1383, 0.3394, 0.7868, 0.3394, 0.7868, 0.3495, 0.7716, 0.3495, 0.7716, 0.3394, 1.0, 0.3394, 1.0, 0.4396, 0.9949, 0.4396, 0.9949, 0.3495, 0.9492, 0.3495, 0.9492, 0.3394, 0.5533, 0.3495, 0.5381, 0.3495, 0.5381, 0.3394, 0.5533, 0.3394, 0.9492, 0.3495, 0.9302, 0.3495, 0.9302, 0.3394, 0.9492, 0.3394, 1.0, 0.75, 1.0, 0.8997, 0.9949, 0.8997, 0.9949, 0.75, 0.1942, 0.3394, 0.1942, 0.3495, 0.2132, 0.3495, 0.2132, 0.3394, 0.1218, 0.3495, 0.1383, 0.3495, 0.1383, 0.3394, 0.1218, 0.3394, 0.9099, 0.3495, 0.0901, 0.3495, 0.0901, 0.3394, 0.9099, 0.3394, 0.4619, 0.3394, 0.4619, 0.3495, 0.4467, 0.3495, 0.4467, 0.3394, 0.7246, 0.3495, 0.2754, 0.3495, 0.2754, 0.3394, 0.7246, 0.3394, 0.0901, 0.3495, 0.8096, 0.3495, 0.8096, 0.3394, 0.0901, 0.3394, 0.9949, 0.3495, 0.9949, 0.6591, 0.005076, 0.6591, 0.005076, 0.3495, 1.0, 0.4251, 1.0, 0.5749, 0.9949, 0.5749, 0.9949, 0.4251, 0.8972, 0.7716, 0.8845, 0.7868, 0.8769, 0.8058, 0.8744, 0.8249, 0.8769, 0.8439, 0.8845, 0.8617, 0.8972, 0.8782, 0.9124, 0.8896, 0.9302, 0.8972, 0.9492, 0.8997, 1.0, 0.8997, 1.0, 0.75, 0.9492, 0.75, 0.9302, 0.7525, 0.9124, 0.7602, 0.9302, 0.3394, 0.9302, 0.3495, 0.9492, 0.3495, 0.9492, 0.3394, 0.8997, 0.4396, 0.75, 0.4396, 0.75, 0.3394, 0.8997, 0.3394, 0.9124, 0.3394, 0.9124, 0.3495, 0.9302, 0.3495, 0.9302, 0.3394, 0.05076, 0.3495, 0.0698, 0.3495, 0.0698, 0.3394, 0.05076, 0.3394, 0.9302, 0.3495, 0.9124, 0.3495, 0.9124, 0.3394, 0.9302, 0.3394, 0.0698, 0.3495, 0.08756, 0.3495, 0.08756, 0.3394, 0.0698, 0.3394, 0.4619, 0.3495, 0.481, 0.3495, 0.481, 0.3394, 0.4619, 0.3394, 1.0, 0.1003, 1.0, 0.25, 0.9949, 0.25, 0.9949, 0.1003, 0.9302, 0.3394, 0.9302, 0.3495, 0.9492, 0.3495, 0.9492, 0.3394, 0.9492, 0.3394, 0.9492, 0.3495, 0.9949, 0.3495, 0.9949, 0.4396, 1.0, 0.4396, 1.0, 0.3394, 0.0698, 0.8972, 0.05076, 0.8997, 0.005076, 0.8997, 0.005076, 0.9949, 0.9949, 0.9949, 0.9949, 0.8997, 0.9492, 0.8997, 0.9302, 0.8972, 0.9124, 0.8896, 0.8972, 0.8782, 0.8845, 0.8617, 0.8769, 0.8439, 0.8744, 0.8249, 0.8769, 0.8058, 0.8845, 0.7868, 0.8972, 0.7716, 0.9124, 0.7602, 0.9302, 0.7525, 0.9492, 0.75, 0.9949, 0.75, 0.9949, 0.5749, 0.9492, 0.5749, 0.9302, 0.5723, 0.9124, 0.5647, 0.8972, 0.5533, 0.8845, 0.5381, 0.8769, 0.519, 0.8744, 0.5, 0.8769, 0.481, 0.8845, 0.4619, 0.7246, 0.0901, 0.7246, 0.9099, 0.3756, 0.9099, 0.2754, 0.8096, 0.1155, 0.8617, 0.1028, 0.8782, 0.08756, 0.8896, 0.2754, 0.8096, 0.3756, 0.9099, 0.7246, 0.9099, 0.7246, 0.0901, 0.2754, 0.0901, 0.4251, 0.4396, 0.5749, 0.4396, 0.5749, 0.3394, 0.4251, 0.3394, 0.2002, 0.6591, 0.2002, 0.6606, 0.2148, 0.6606, 0.2148, 0.6591, 0.2148, 0.6591, 0.2148, 0.6606, 0.2289, 0.6606, 0.2289, 0.6591, 0.2289, 0.6591, 0.2289, 0.6606, 0.2419, 0.6606, 0.2419, 0.6591, 0.2419, 0.6591, 0.2419, 0.6606, 0.2532, 0.6606, 0.2532, 0.6591, 0.8528, 0.6591, 0.8528, 0.6606, 0.8414, 0.6606, 0.8414, 0.6591, 0.8414, 0.6591, 0.8414, 0.6606, 0.8285, 0.6606, 0.8285, 0.6591, 0.8285, 0.6591, 0.8285, 0.6606, 0.8144, 0.6606, 0.8144, 0.6591, 0.8144, 0.6591, 0.8144, 0.6606, 0.7998, 0.6606, 0.7998, 0.6591, 0.7998, 0.6591, 0.7998, 0.6606, 0.7852, 0.6606, 0.7852, 0.6591, 0.7852, 0.6591, 0.7852, 0.6606, 0.7711, 0.6606, 0.7711, 0.6591, 0.7711, 0.6591, 0.7711, 0.6606, 0.7581, 0.6606, 0.7581, 0.6591, 0.7581, 0.6591, 0.7581, 0.6606, 0.7468, 0.6606, 0.7468, 0.6591, 0.2532, 0.6591, 0.2532, 0.6606, 0.2419, 0.6606, 0.2419, 0.6591, 0.2419, 0.6591, 0.2419, 0.6606, 0.2289, 0.6606, 0.2289, 0.6591, 0.2289, 0.6591, 0.2289, 0.6606, 0.2148, 0.6606, 0.2148, 0.6591, 0.2148, 0.6591, 0.2148, 0.6606, 0.2002, 0.6606, 0.2002, 0.6591, 0.2002, 0.6591, 0.2002, 0.6606, 0.1856, 0.6606, 0.1856, 0.6591, 0.1856, 0.6591, 0.1856, 0.6606, 0.1715, 0.6606, 0.1715, 0.6591, 0.1715, 0.6591, 0.1715, 0.6606, 0.1586, 0.6606, 0.1586, 0.6591, 0.1586, 0.6591, 0.1586, 0.6606, 0.1472, 0.6606, 0.1472, 0.6591, 0.7468, 0.6591, 0.7468, 0.6606, 0.7581, 0.6606, 0.7581, 0.6591, 0.7581, 0.6591, 0.7581, 0.6606, 0.7711, 0.6606, 0.7711, 0.6591, 0.7711, 0.6591, 0.7711, 0.6606, 0.7852, 0.6606, 0.7852, 0.6591, 0.7852, 0.6591, 0.7852, 0.6606, 0.7998, 0.6606, 0.7998, 0.6591, 0.7998, 0.6591, 0.7998, 0.6606, 0.8144, 0.6606, 0.8144, 0.6591, 0.8144, 0.6591, 0.8144, 0.6606, 0.8285, 0.6606, 0.8285, 0.6591, 0.8285, 0.6591, 0.8285, 0.6606, 0.8414, 0.6606, 0.8414, 0.6591, 0.8414, 0.6591, 0.8414, 0.6606, 0.8528, 0.6606, 0.8528, 0.6591, 0.1472, 0.6591, 0.1472, 0.6606, 0.1586, 0.6606, 0.1586, 0.6591, 0.1586, 0.6591, 0.1586, 0.6606, 0.1715, 0.6606, 0.1715, 0.6591, 0.2148, 0.8733, 0.2002, 0.8747, 0.1856, 0.8733, 0.1715, 0.869, 0.1586, 0.8621, 0.1472, 0.8528, 0.1379, 0.8414, 0.131, 0.8285, 0.1267, 0.8144, 0.1253, 0.7998, 0.1267, 0.7852, 0.131, 0.7711, 0.1379, 0.7581, 0.1472, 0.7468, 0.1586, 0.7375, 0.1715, 0.7305, 0.1856, 0.7263, 0.2002, 0.7248, 0.2148, 0.7263, 0.2289, 0.7305, 0.2419, 0.7375, 0.2532, 0.7468, 0.2625, 0.7581, 0.2695, 0.7711, 0.2737, 0.7852, 0.2752, 0.7998, 0.2737, 0.8144, 0.2695, 0.8285, 0.2625, 0.8414, 0.2532, 0.8528, 0.2419, 0.8621, 0.2289, 0.869, 0.1715, 0.6591, 0.1715, 0.6606, 0.1856, 0.6606, 0.1856, 0.6591, 0.1856, 0.6591, 0.1856, 0.6606, 0.2002, 0.6606, 0.2002, 0.6591, 0.2002, 0.8747, 0.2148, 0.8733, 0.2289, 0.869, 0.2419, 0.8621, 0.2532, 0.8528, 0.2625, 0.8414, 0.2695, 0.8285, 0.2737, 0.8144, 0.2752, 0.7998, 0.2737, 0.7852, 0.2695, 0.7711, 0.2625, 0.7581, 0.2532, 0.7468, 0.2419, 0.7375, 0.2289, 0.7305, 0.2148, 0.7263, 0.2002, 0.7248, 0.1856, 0.7263, 0.1715, 0.7305, 0.1586, 0.7375, 0.1472, 0.7468, 0.1379, 0.7581, 0.131, 0.7711, 0.1267, 0.7852, 0.1253, 0.7998, 0.1267, 0.8144, 0.131, 0.8285, 0.1379, 0.8414, 0.1472, 0.8528, 0.1586, 0.8621, 0.1715, 0.869, 0.1856, 0.8733, 0.1028, 0.3394, 0.1028, 0.3495, 0.08756, 0.3495, 0.08756, 0.3394])
me_shape_indexedfaceset_049.materials.append(mat_metal_pins)
me_shape_indexedfaceset_049.materials.append(mat_plastic_chip)
me_shape_indexedfaceset_049.materials.append(mat_white_markings)
me_shape_indexedfaceset_049.update()
me_shape_indexedfaceset_049.normals_split_custom_set([tuple(v) for v in zip(*[iter([0.0, 0.0, -1.0, 0.0, 0.0, -1.0, 0.0, 0.0, -1.0, 0.0, 0.0, -1.0, 0.0, 0.0, -1.0, 0.0, 0.0, -1.0, 0.0, 0.0, -1.0, 0.0, 0.0, -1.0, 0.0, 0.0, -1.0, 0.0, 0.0, -1.0, 0.0, 0.0, -1.0, 0.0, 0.0, -1.0, 0.0, 0.0, -1.0, 0.0, 0.0, -1.0, 0.0, 0.0, -1.0, 0.9673, -0.2537, 0.0, 0.9673, -0.2537, 0.0, 0.8589, -0.5121, 0.0, 0.8589, -0.5121, 0.0, -1.0, 0.0, 0.0, -1.0, 0.0, 0.0, -1.0, 0.0, 0.0, -1.0, 0.0, 0.0, -1.0, 0.0, 0.0, -1.0, 0.0, 0.0, -1.0, 0.0, 0.0, -1.0, 0.0, 0.0, -1.0, 0.0, 0.0, -1.0, 0.0, 0.0, -1.0, 0.0, 0.0, -1.0, 0.0, 0.0, -1.0, 0.0, 0.0, -1.0, 0.0, 0.0, -1.0, 0.0, 0.0, -1.0, 0.0, 0.0, -0.9641, -0.2655, 0.0, -0.9641, -0.2655, 0.0, -1.0, 0.0, 0.0, -1.0, 0.0, 0.0, -0.7028, 0.7114, 0.0, -0.7028, 0.7114, 0.0, -0.5005, 0.8657, 0.0, -0.5005, 0.8657, 0.0, 0.0, 1.0, 0.0, 0.0, 1.0, 0.0, 0.0, 1.0, 0.0, 0.06623, 0.9978, 0.0, 0.06623, 0.9978, 0.0, 0.0, 1.0, 0.0, -0.9641, 0.2655, 0.0, -0.9641, 0.2655, 0.0, -0.8627, 0.5058, 0.0, -0.8627, 0.5058, 0.0, 0.0, 1.0, 0.0, 0.0, 1.0, 0.0, 0.0, 1.0, 0.0, 0.0, 1.0, 0.0, 0.06623, 0.9978, 0.0, 0.06623, 0.9978, 0.0, -0.2655, -0.9641, 0.0, -0.5005, -0.8657, 0.0, -0.5005, -0.8657, 0.0, -0.2655, -0.9641, 0.0, 0.06623, -0.9978, 1.497e-08, 0.06623, -0.9978, 1.497e-08, 0.0, -1.0, 2.987e-08, 0.0, -1.0, 2.987e-08, 0.0, -1.0, 2.987e-08, 0.0, -1.0, 2.987e-08, -0.6888, 0.725, 0.0, -0.6888, 0.725, 0.0, -0.5005, 0.8657, 0.0, -0.5005, 0.8657, 0.0, 0.5005, -0.8657, 0.0, 0.5005, -0.8657, 0.0, 0.2655, -0.9641, 0.0, 0.2655, -0.9641, 0.0, 0.0, -1.0, 0.0, 0.0, -1.0, 0.0, 0.0, -1.0, 0.0, 0.0, -1.0, 0.0, -0.06623, -0.9978, 0.0, -0.06623, -0.9978, 0.0, -1.0, 0.0, 0.0, -1.0, 0.0, 0.0, -0.9673, 0.2537, 0.0, -0.9673, 0.2537, 0.0, 1.0, 0.0, 0.0, 1.0, 0.0, 0.0, 1.0, 0.0, 0.0, 1.0, 0.0, 0.0, -1.0, 0.0, 0.0, -1.0, 0.0, 0.0, -0.9673, 0.2537, 0.0, -0.9673, 0.2537, 0.0, 0.0, 0.0, 1.0, 0.0, 0.0, 1.0, 0.0, 0.0, 1.0, 0.0, 0.0, 1.0, 0.0, -1.0, 0.0, 0.0, -1.0, 0.0, 0.0, -1.0, 0.0, 0.0, -1.0, 0.0, -0.06623, -0.9978, 0.0, -0.06623, -0.9978, 0.0, -0.06623, -0.9978, 0.0, -0.2655, -0.9641, 0.0, -0.2655, -0.9641, 0.0, -0.06623, -0.9978, 0.0, 0.0, 0.0, -1.0, 0.0, 0.0, -1.0, 0.0, 0.0, -1.0, 0.0, 0.0, -1.0, 0.0, 0.0, -1.0, 0.0, 0.0, -1.0, 0.0, 0.0, -1.0, 0.0, 0.0, -1.0, 0.0, 0.0, -1.0, 0.0, 0.0, -1.0, 0.0, 0.0, -1.0, 0.0, 0.0, -1.0, 0.0, 0.0, -1.0, 0.0, 0.0, -1.0, 0.0, 0.0, -1.0, -0.5005, -0.8657, 0.0, -0.6888, -0.725, 0.0, -0.6888, -0.725, 0.0, -0.5005, -0.8657, 0.0, -1.0, 0.0, 0.0, -1.0, 0.0, 0.0, -1.0, 0.0, 0.0, -1.0, 0.0, 0.0, 0.9673, -0.2537, 0.0, 0.9673, -0.2537, 0.0, 0.8589, -0.5121, 0.0, 0.8589, -0.5121, 0.0, 0.8589, 0.5121, 0.0, 0.9673, 0.2537, 0.0, 0.9673, 0.2537, 0.0, 0.8589, 0.5121, 0.0, 1.0, 0.0, 0.0, 1.0, 0.0, 0.0, 1.0, 0.0, 0.0, 1.0, 0.0, 0.0, 0.0, 0.0, 1.0, 0.0, 0.0, 1.0, 0.0, 0.0, 1.0, 0.0, 0.0, 1.0, -0.06623, 0.9978, 1.796e-07, -0.06623, 0.9978, 1.796e-07, 0.0, 1.0, 3.585e-07, 0.0, 1.0, 3.585e-07, 0.0, 1.0, 3.585e-07, 0.0, 1.0, 3.585e-07, 0.2655, -0.9641, 0.0, 0.2655, -0.9641, 0.0, 0.06623, -0.9978, 1.497e-08, 0.06623, -0.9978, 1.497e-08, 0.0, 0.0, -1.0, 0.0, 0.0, -1.0, 0.0, 0.0, -1.0, 0.0, 0.0, -1.0, 0.0, 0.0, -1.0, 0.0, 0.0, -1.0, 0.0, 0.0, -1.0, 0.0, 0.0, -1.0, 0.0, 0.0, -1.0, 0.0, 0.0, -1.0, 0.0, 0.0, -1.0, 0.0, 0.0, -1.0, 0.0, 0.0, -1.0, 0.0, 0.0, -1.0, 0.0, 0.0, -1.0, 0.2655, 0.9641, 0.0, 0.5005, 0.8657, 0.0, 0.5005, 0.8657, 0.0, 0.2655, 0.9641, 0.0, 1.0, 0.0, 0.0, 1.0, 0.0, 0.0, 0.9641, -0.2655, 0.0, 0.9641, -0.2655, 0.0, -0.2655, 0.9641, 0.0, -0.2655, 0.9641, 0.0, -0.06623, 0.9978, 1.796e-07, -0.06623, 0.9978, 1.796e-07, 1.0, 0.0, 0.0, 1.0, 0.0, 0.0, 0.9673, -0.2537, 0.0, 0.9673, -0.2537, 0.0, -0.8627, 0.5058, 0.0, -0.8627, 0.5058, 0.0, -0.7028, 0.7114, 0.0, -0.7028, 0.7114, 0.0, -0.3827, 0.9239, 0.0, 0.0, 1.0, 0.0, 0.0, 1.0, 0.0, -0.3827, 0.9239, 0.0, 0.0, 0.0, 1.0, 0.0, 0.0, 1.0, 0.0, 0.0, 1.0, 0.0, 0.0, 1.0, -1.0, 0.0, 0.0, -1.0, 0.0, 0.0, -0.9641, 0.2655, 0.0, -0.9641, 0.2655, 0.0, 0.8627, -0.5058, 0.0, 0.8627, -0.5058, 0.0, 0.7028, -0.7114, 0.0, 0.7028, -0.7114, 0.0, 0.9673, 0.2537, 0.0, 0.9673, 0.2537, 0.0, 1.0, 0.0, 0.0, 1.0, 0.0, 0.0, 0.5005, 0.8657, 0.0, 0.6888, 0.725, 0.0, 0.6888, 0.725, 0.0, 0.5005, 0.8657, 0.0, -0.2655, -0.9641, 0.0, -0.5005, -0.8657, 0.0, -0.5005, -0.8657, 0.0, -0.2655, -0.9641, 0.0, 0.06623, 0.9978, 0.0, 0.2655, 0.9641, 0.0, 0.2655, 0.9641, 0.0, 0.06623, 0.9978, 0.0, 1.0, 0.0, 0.0, 1.0, 0.0, 0.0, 0.9673, -0.2537, 0.0, 0.9673, -0.2537, 0.0, 4.69e-09, 0.0, -1.0, 4.69e-09, 0.0, -1.0, 4.69e-09, 0.0, -1.0, 4.69e-09, 0.0, -1.0, 4.69e-09, 0.0, -1.0, 4.69e-09, 0.0, -1.0, 4.69e-09, 0.0, -1.0, 4.69e-09, 0.0, -1.0, 4.69e-09, 0.0, -1.0, 4.69e-09, 0.0, -1.0, 4.69e-09, 0.0, -1.0, 4.69e-09, 0.0, -1.0, 4.69e-09, 0.0, -1.0, 4.69e-09, 0.0, -1.0, 4.69e-09, 0.0, -1.0, 4.69e-09, 0.0, -1.0, 4.69e-09, 0.0, -1.0, 4.69e-09, 0.0, -1.0, 4.69e-09, 0.0, -1.0, 4.69e-09, 0.0, -1.0, 4.69e-09, 0.0, -1.0, 4.69e-09, 0.0, -1.0, 4.69e-09, 0.0, -1.0, 4.69e-09, 0.0, -1.0, 4.69e-09, 0.0, -1.0, 4.69e-09, 0.0, -1.0, 4.69e-09, 0.0, -1.0, 4.69e-09, 0.0, -1.0, 4.69e-09, 0.0, -1.0, 4.69e-09, 0.0, -1.0, 4.69e-09, 0.0, -1.0, 4.69e-09, 0.0, -1.0, 4.69e-09, 0.0, -1.0, 4.69e-09, 0.0, -1.0, 4.69e-09, 0.0, -1.0, 4.69e-09, 0.0, -1.0, 4.69e-09, 0.0, -1.0, 4.69e-09, 0.0, -1.0, 4.69e-09, 0.0, -1.0, 4.69e-09, 0.0, -1.0, 4.69e-09, 0.0, -1.0, 4.69e-09, 0.0, -1.0, 4.69e-09, 0.0, -1.0, 4.69e-09, 0.0, -1.0, 4.69e-09, 0.0, -1.0, 4.69e-09, 0.0, -1.0, 4.69e-09, 0.0, -1.0, 4.69e-09, 0.0, -1.0, 4.69e-09, 0.0, -1.0, 4.69e-09, 0.0, -1.0, 4.69e-09, 0.0, -1.0, 4.69e-09, 0.0, -1.0, 4.69e-09, 0.0, -1.0, 4.69e-09, 0.0, -1.0, -1.038e-09, 0.0, -1.0, 7.143e-10, 0.0, -1.0, 4.69e-09, 0.0, -1.0, 3.387e-09, 0.0, -1.0, -5.211e-10, 0.0, -1.0, 4.69e-09, 0.0, -1.0, 4.69e-09, 0.0, -1.0, 4.69e-09, 0.0, -1.0, 4.69e-09, 0.0, -1.0, 4.69e-09, 0.0, -1.0, 4.69e-09, 0.0, -1.0, 4.69e-09, 0.0, -1.0, 1.0, 0.0, 0.0, 1.0, 0.0, 0.0, 1.0, 0.0, 0.0, 1.0, 0.0, 0.0, 1.0, 0.0, 0.0, 1.0, 0.0, 0.0, 1.0, 0.0, 0.0, 1.0, 0.0, 0.0, 1.0, 0.0, 0.0, 1.0, 0.0, 0.0, 1.0, 0.0, 0.0, 1.0, 0.0, 0.0, 1.0, 0.0, 0.0, 1.0, 0.0, 0.0, 1.0, 0.0, 0.0, 1.0, 0.0, 0.0, -0.06623, -0.9978, 0.0, -0.2655, -0.9641, 0.0, -0.2655, -0.9641, 0.0, -0.06623, -0.9978, 0.0, 0.0, 1.0, 0.0, 0.0, 1.0, 0.0, 0.0, 1.0, 0.0, 0.0, 1.0, 0.0, 0.5005, -0.8657, 0.0, 0.5005, -0.8657, 0.0, 0.2655, -0.9641, 0.0, 0.2655, -0.9641, 0.0, 0.7028, -0.7114, 0.0, 0.7028, -0.7114, 0.0, 0.5005, -0.8657, 0.0, 0.5005, -0.8657, 0.0, -0.8589, -0.5121, 0.0, -0.9673, -0.2537, 0.0, -0.9673, -0.2537, 0.0, -0.8589, -0.5121, 0.0, -0.6888, -0.725, 0.0, -0.8589, -0.5121, 0.0, -0.8589, -0.5121, 0.0, -0.6888, -0.725, 0.0, 0.06623, 0.9978, 0.0, 0.2655, 0.9641, 0.0, 0.2655, 0.9641, 0.0, 0.06623, 0.9978, 0.0, 0.6888, 0.725, 0.0, 0.8589, 0.5121, 0.0, 0.8589, 0.5121, 0.0, 0.6888, 0.725, 0.0, 0.9673, 0.2537, 0.0, 0.9673, 0.2537, 0.0, 1.0, 0.0, 0.0, 1.0, 0.0, 0.0, 0.2655, 0.9641, 0.0, 0.5005, 0.8657, 0.0, 0.5005, 0.8657, 0.0, 0.2655, 0.9641, 0.0, 0.06623, -0.9978, -1.198e-07, 0.06623, -0.9978, -1.198e-07, 0.0, -1.0, -2.39e-07, 0.0, -1.0, -2.39e-07, 0.0, -1.0, -2.39e-07, 0.0, -1.0, -2.39e-07, 0.2655, -0.9641, 0.0, 0.2655, -0.9641, 0.0, 0.06623, -0.9978, -1.198e-07, 0.06623, -0.9978, -1.198e-07, -0.9673, -0.2537, 0.0, -0.9673, -0.2537, 0.0, -1.0, 0.0, 0.0, -1.0, 0.0, 0.0, 0.8627, 0.5058, 0.0, 0.9641, 0.2655, 0.0, 0.9641, 0.2655, 0.0, 0.8627, 0.5058, 0.0, -0.6888, -0.725, 0.0, -0.8589, -0.5121, 0.0, -0.8589, -0.5121, 0.0, -0.6888, -0.725, 0.0, 0.6888, -0.725, 0.0, 0.6888, -0.725, 0.0, 0.5005, -0.8657, 0.0, 0.5005, -0.8657, 0.0, 0.9641, -0.2655, 0.0, 0.9641, -0.2655, 0.0, 0.8627, -0.5058, 0.0, 0.8627, -0.5058, 0.0, 0.0, 0.0, 1.0, 0.0, 0.0, 1.0, 0.0, 0.0, 1.0, 0.0, 0.0, 1.0, -0.5005, 0.8657, 0.0, -0.5005, 0.8657, 0.0, -0.2655, 0.9641, 0.0, -0.2655, 0.9641, 0.0, 0.0, 1.0, 0.0, 0.0, 1.0, 0.0, 0.0, 1.0, 0.0, 0.0, 1.0, 0.0, 0.06623, 0.9978, 0.0, 0.06623, 0.9978, 0.0, -0.06623, 0.9978, 1.497e-08, -0.06623, 0.9978, 1.497e-08, 0.0, 1.0, 2.987e-08, 0.0, 1.0, 2.987e-08, 0.0, 1.0, 2.987e-08, 0.0, 1.0, 2.987e-08, 0.06623, -0.9978, 1.796e-07, 0.06623, -0.9978, 1.796e-07, 0.0, -1.0, 3.585e-07, 0.0, -1.0, 3.585e-07, 0.0, -1.0, 3.585e-07, 0.0, -1.0, 3.585e-07, -1.0, 0.0, 0.0, -1.0, 0.0, 0.0, -1.0, 0.0, 0.0, -1.0, 0.0, 0.0, 0.2655, -0.9641, 0.0, 0.2655, -0.9641, 0.0, 0.06623, -0.9978, 1.796e-07, 0.06623, -0.9978, 1.796e-07, -0.5005, -0.8657, 0.0, -0.6888, -0.725, 0.0, -0.6888, -0.725, 0.0, -0.5005, -0.8657, 0.0, -0.5005, 0.8657, 0.0, -0.5005, 0.8657, 0.0, -0.2655, 0.9641, 0.0, -0.2655, 0.9641, 0.0, -0.9673, -0.2537, 0.0, -0.9673, -0.2537, 0.0, -1.0, 0.0, 0.0, -1.0, 0.0, 0.0, 0.7028, 0.7114, 0.0, 0.8627, 0.5058, 0.0, 0.8627, 0.5058, 0.0, 0.7028, 0.7114, 0.0, -0.8589, 0.5121, 0.0, -0.8589, 0.5121, 0.0, -0.6888, 0.725, 0.0, -0.6888, 0.725, 0.0, -0.8589, 0.5121, 0.0, -0.8589, 0.5121, 0.0, -0.6888, 0.725, 0.0, -0.6888, 0.725, 0.0, 0.5005, 0.8657, 0.0, 0.7028, 0.7114, 0.0, 0.7028, 0.7114, 0.0, 0.5005, 0.8657, 0.0, 0.0, 0.0, -1.0, 0.0, 0.0, -1.0, 0.0, 0.0, -1.0, 0.0, 0.0, -1.0, 0.0, 0.0, -1.0, 0.0, 0.0, -1.0, 0.0, 0.0, -1.0, 0.0, 0.0, -1.0, 0.0, 0.0, -1.0, 0.0, 0.0, -1.0, 0.0, 0.0, -1.0, 0.0, 0.0, -1.0, 0.0, 0.0, -1.0, 0.0, 0.0, -1.0, 0.0, 0.0, -1.0, -0.9673, 0.2537, 0.0, -0.9673, 0.2537, 0.0, -0.8589, 0.5121, 0.0, -0.8589, 0.5121, 0.0, -0.5005, -0.8657, 0.0, -0.7028, -0.7114, 0.0, -0.7028, -0.7114, 0.0, -0.5005, -0.8657, 0.0, 0.5005, 0.8657, 0.0, 0.6888, 0.725, 0.0, 0.6888, 0.725, 0.0, 0.5005, 0.8657, 0.0, 0.0, 0.0, -1.0, 0.0, 0.0, -1.0, 0.0, 0.0, -1.0, 0.0, 0.0, -1.0, 0.0, 0.0, -1.0, 0.0, 0.0, -1.0, 0.0, 0.0, -1.0, 0.0, 0.0, -1.0, 0.0, 0.0, -1.0, 0.0, 0.0, -1.0, 0.0, 0.0, -1.0, 0.0, 0.0, -1.0, 0.0, 0.0, -1.0, 0.0, 0.0, -1.0, 0.0, 0.0, -1.0, 0.8589, 0.5121, 0.0, 0.9673, 0.2537, 0.0, 0.9673, 0.2537, 0.0, 0.8589, 0.5121, 0.0, 0.5005, -0.8657, 0.0, 0.5005, -0.8657, 0.0, 0.2655, -0.9641, 0.0, 0.2655, -0.9641, 0.0, -0.9239, 0.3827, 0.0, -0.3827, 0.9239, 0.0, -0.3827, 0.9239, 0.0, -0.9239, 0.3827, 0.0, -0.6888, 0.725, 0.0, -0.6888, 0.725, 0.0, -0.5005, 0.8657, 0.0, -0.5005, 0.8657, 0.0, 0.9641, 0.2655, 0.0, 0.9641, 0.2655, 0.0, 1.0, 0.0, 0.0, 1.0, 0.0, 0.0, -0.8627, -0.5058, 0.0, -0.9641, -0.2655, 0.0, -0.9641, -0.2655, 0.0, -0.8627, -0.5058, 0.0, 0.8589, -0.5121, 0.0, 0.8589, -0.5121, 0.0, 0.6888, -0.725, 0.0, 0.6888, -0.725, 0.0, 0.0, -1.0, 0.0, 0.0, -1.0, 0.0, 0.0, -1.0, 0.0, 0.0, -1.0, 0.0, -0.06623, -0.9978, 0.0, -0.06623, -0.9978, 0.0, 0.6888, 0.725, 0.0, 0.8589, 0.5121, 0.0, 0.8589, 0.5121, 0.0, 0.6888, 0.725, 0.0, -0.06623, -0.9978, 0.0, -0.2655, -0.9641, 0.0, -0.2655, -0.9641, 0.0, -0.06623, -0.9978, 0.0, 0.0, 0.0, 1.0, 0.0, 0.0, 1.0, 0.0, 0.0, 1.0, 0.0, 0.0, 1.0, -0.9673, 0.2537, 0.0, -0.9673, 0.2537, 0.0, -0.8589, 0.5121, 0.0, -0.8589, 0.5121, 0.0, -0.7028, -0.7114, 0.0, -0.8627, -0.5058, 0.0, -0.8627, -0.5058, 0.0, -0.7028, -0.7114, 0.0, 1.0, 0.0, 0.0, 1.0, 0.0, 0.0, 1.0, 0.0, 0.0, 1.0, 0.0, 0.0, 0.8589, -0.5121, 0.0, 0.8589, -0.5121, 0.0, 0.6888, -0.725, 0.0, 0.6888, -0.725, 0.0, 0.0, -1.0, 0.0, 0.0, -1.0, 0.0, 0.0, -1.0, 0.0, 0.0, -1.0, 0.0, -1.0, 0.0, 0.0, -0.9239, 0.3827, 0.0, -0.9239, 0.3827, 0.0, -1.0, 0.0, 0.0, 0.0, -1.0, 0.0, 0.0, -1.0, 0.0, 0.0, -1.0, 0.0, 0.0, -1.0, 0.0, 0.0, 0.0, 1.0, 0.0, 0.0, 1.0, 0.0, 0.0, 1.0, 0.0, 0.0, 1.0, 0.0, 0.0, -1.0, 0.0, 0.0, -1.0, 0.0, 0.0, -1.0, 0.0, 0.0, -1.0, 0.0, 0.0, -1.0, 0.0, 0.0, -1.0, 0.0, 0.0, -1.0, 0.0, 0.0, -1.0, 0.0, 0.0, -1.0, 0.0, 0.0, -1.0, 0.0, 0.0, -1.0, 0.0, 0.0, -1.0, 0.0, 0.0, -1.0, 0.0, 0.0, -1.0, 0.0, 0.0, -1.0, -0.2655, 0.9641, 0.0, -0.2655, 0.9641, 0.0, -0.06623, 0.9978, -1.198e-07, -0.06623, 0.9978, -1.198e-07, 1.0, 0.0, 0.0, 1.0, 0.0, 0.0, 1.0, 0.0, 0.0, 1.0, 0.0, 0.0, -0.5005, 0.8657, 0.0, -0.5005, 0.8657, 0.0, -0.2655, 0.9641, 0.0, -0.2655, 0.9641, 0.0, 0.06623, 0.9978, 0.0, 0.2655, 0.9641, 0.0, 0.2655, 0.9641, 0.0, 0.06623, 0.9978, 0.0, -0.2655, -0.9641, 0.0, -0.5005, -0.8657, 0.0, -0.5005, -0.8657, 0.0, -0.2655, -0.9641, 0.0, 0.2655, 0.9641, 0.0, 0.5005, 0.8657, 0.0, 0.5005, 0.8657, 0.0, 0.2655, 0.9641, 0.0, -0.8589, -0.5121, 0.0, -0.9673, -0.2537, 0.0, -0.9673, -0.2537, 0.0, -0.8589, -0.5121, 0.0, 0.0, 0.0, 1.0, 0.0, 0.0, 1.0, 0.0, 0.0, 1.0, 0.0, 0.0, 1.0, -0.2655, 0.9641, 0.0, -0.2655, 0.9641, 0.0, -0.06623, 0.9978, 1.497e-08, -0.06623, 0.9978, 1.497e-08, -0.06623, 0.9978, -1.198e-07, -0.06623, 0.9978, -1.198e-07, 0.0, 1.0, -2.39e-07, 0.0, 1.0, -2.39e-07, 0.0, 1.0, -2.39e-07, 0.0, 1.0, -2.39e-07, -2.957e-09, 0.0, -1.0, -2.957e-09, 0.0, -1.0, -2.957e-09, 0.0, -1.0, -2.957e-09, 0.0, -1.0, -2.957e-09, 0.0, -1.0, -2.957e-09, 0.0, -1.0, -2.957e-09, 0.0, -1.0, -2.957e-09, 0.0, -1.0, -2.957e-09, 0.0, -1.0, -2.957e-09, 0.0, -1.0, -2.957e-09, 0.0, -1.0, -2.957e-09, 0.0, -1.0, -2.957e-09, 0.0, -1.0, -2.957e-09, 0.0, -1.0, -2.957e-09, 0.0, -1.0, -2.957e-09, 0.0, -1.0, -2.957e-09, 0.0, -1.0, -2.957e-09, 0.0, -1.0, -2.957e-09, 0.0, -1.0, -2.957e-09, 0.0, -1.0, -2.957e-09, 0.0, -1.0, -2.957e-09, 0.0, -1.0, -2.957e-09, 0.0, -1.0, -2.957e-09, 0.0, -1.0, -2.957e-09, 0.0, -1.0, -2.957e-09, 0.0, -1.0, -2.957e-09, 0.0, -1.0, -2.957e-09, 0.0, -1.0, -2.957e-09, 0.0, -1.0, -5.211e-10, 0.0, -1.0, 3.387e-09, 0.0, -1.0, -2.957e-09, 0.0, -1.0, -2.957e-09, 0.0, -1.0, 7.143e-10, 0.0, -1.0, -1.038e-09, 0.0, -1.0, -2.957e-09, 0.0, -1.0, -2.957e-09, 0.0, -1.0, 0.0, 0.0, -1.0, 0.0, 0.0, -1.0, 0.0, 0.0, -1.0, 0.0, 0.0, -1.0, 0.0, 0.0, -1.0, -1.0, 0.0, 0.0, -1.0, 0.0, 0.0, -1.0, 0.0, 0.0, -1.0, 0.0, 0.0, -1.954e-07, 1.0, 0.0, -1.954e-07, 1.0, 0.0, 0.1951, 0.9808, 0.0, 0.1951, 0.9808, 0.0, 0.1951, 0.9808, 0.0, 0.1951, 0.9808, 0.0, 0.3827, 0.9239, 0.0, 0.3827, 0.9239, 0.0, 0.3827, 0.9239, 0.0, 0.3827, 0.9239, 0.0, 0.5556, 0.8315, 0.0, 0.5556, 0.8315, 0.0, 0.5556, 0.8315, 0.0, 0.5556, 0.8315, 0.0, 0.7071, 0.7071, 0.0, 0.7071, 0.7071, 0.0, 0.7071, 0.7071, 0.0, 0.7071, 0.7071, 0.0, 0.8315, 0.5556, 0.0, 0.8315, 0.5556, 0.0, 0.8315, 0.5556, 0.0, 0.8315, 0.5556, 0.0, 0.9239, 0.3827, 0.0, 0.9239, 0.3827, 0.0, 0.9239, 0.3827, 0.0, 0.9239, 0.3827, 0.0, 0.9808, 0.1951, 0.0, 0.9808, 0.1951, 0.0, 0.9808, 0.1951, 0.0, 0.9808, 0.1951, 0.0, 1.0, 0.0, 0.0, 1.0, 0.0, 0.0, 1.0, 0.0, 0.0, 1.0, 0.0, 0.0, 0.9808, -0.1951, 0.0, 0.9808, -0.1951, 0.0, 0.9808, -0.1951, 0.0, 0.9808, -0.1951, 0.0, 0.9239, -0.3827, 0.0, 0.9239, -0.3827, 0.0, 0.9239, -0.3827, 0.0, 0.9239, -0.3827, 0.0, 0.8315, -0.5556, 0.0, 0.8315, -0.5556, 0.0, 0.8315, -0.5556, 0.0, 0.8315, -0.5556, 0.0, 0.7071, -0.7071, 0.0, 0.7071, -0.7071, 0.0, 0.7071, -0.7071, 0.0, 0.7071, -0.7071, 0.0, 0.5556, -0.8315, 0.0, 0.5556, -0.8315, 0.0, 0.5556, -0.8315, 0.0, 0.5556, -0.8315, 0.0, 0.3827, -0.9239, 0.0, 0.3827, -0.9239, 0.0, 0.3827, -0.9239, 0.0, 0.3827, -0.9239, 0.0, 0.1951, -0.9808, 0.0, 0.1951, -0.9808, 0.0, 0.1951, -0.9808, 0.0, 0.1951, -0.9808, 0.0, -1.954e-07, -1.0, 0.0, -1.954e-07, -1.0, 0.0, -1.954e-07, -1.0, 0.0, -1.954e-07, -1.0, 0.0, -0.1951, -0.9808, 0.0, -0.1951, -0.9808, 0.0, -0.1951, -0.9808, 0.0, -0.1951, -0.9808, 0.0, -0.3827, -0.9239, 0.0, -0.3827, -0.9239, 0.0, -0.3827, -0.9239, 0.0, -0.3827, -0.9239, 0.0, -0.5556, -0.8315, 0.0, -0.5556, -0.8315, 0.0, -0.5556, -0.8315, 0.0, -0.5556, -0.8315, 0.0, -0.7071, -0.7071, 0.0, -0.7071, -0.7071, 0.0, -0.7071, -0.7071, 0.0, -0.7071, -0.7071, 0.0, -0.8315, -0.5556, 0.0, -0.8315, -0.5556, 0.0, -0.8315, -0.5556, 0.0, -0.8315, -0.5556, 0.0, -0.9239, -0.3827, 0.0, -0.9239, -0.3827, 0.0, -0.9239, -0.3827, 0.0, -0.9239, -0.3827, 0.0, -0.9808, -0.1951, 0.0, -0.9808, -0.1951, 0.0, -0.9808, -0.1951, 0.0, -0.9808, -0.1951, 0.0, -1.0, 0.0, 0.0, -1.0, 0.0, 0.0, -1.0, 0.0, 0.0, -1.0, 0.0, 0.0, -0.9808, 0.1951, 0.0, -0.9808, 0.1951, 0.0, -0.9808, 0.1951, 0.0, -0.9808, 0.1951, 0.0, -0.9239, 0.3827, 0.0, -0.9239, 0.3827, 0.0, -0.9239, 0.3827, 0.0, -0.9239, 0.3827, 0.0, -0.8315, 0.5556, 0.0, -0.8315, 0.5556, 0.0, -0.8315, 0.5556, 0.0, -0.8315, 0.5556, 0.0, -0.7071, 0.7071, 0.0, -0.7071, 0.7071, 0.0, -0.7071, 0.7071, 0.0, -0.7071, 0.7071, 0.0, -0.5556, 0.8315, 0.0, -0.5556, 0.8315, 0.0, -0.5556, 0.8315, 0.0, -0.5556, 0.8315, 0.0, -0.3827, 0.9239, 0.0, -0.3827, 0.9239, 0.0, 4.774e-07, 0.0, 1.0, 4.774e-07, 0.0, 1.0, 4.774e-07, 0.0, 1.0, 4.774e-07, 0.0, 1.0, 4.774e-07, 0.0, 1.0, 4.774e-07, 0.0, 1.0, 4.774e-07, 0.0, 1.0, 4.774e-07, 0.0, 1.0, 4.774e-07, 0.0, 1.0, 4.774e-07, 0.0, 1.0, 4.774e-07, 0.0, 1.0, 4.774e-07, 0.0, 1.0, 4.774e-07, 0.0, 1.0, 4.774e-07, 0.0, 1.0, 4.774e-07, 0.0, 1.0, 4.774e-07, 0.0, 1.0, 4.774e-07, 0.0, 1.0, 4.774e-07, 0.0, 1.0, 4.774e-07, 0.0, 1.0, 4.774e-07, 0.0, 1.0, 4.774e-07, 0.0, 1.0, 4.774e-07, 0.0, 1.0, 4.774e-07, 0.0, 1.0, 4.774e-07, 0.0, 1.0, 4.774e-07, 0.0, 1.0, 4.774e-07, 0.0, 1.0, 4.774e-07, 0.0, 1.0, 4.774e-07, 0.0, 1.0, 4.774e-07, 0.0, 1.0, 4.774e-07, 0.0, 1.0, 4.774e-07, 0.0, 1.0, 4.774e-07, 0.0, 1.0, -0.3827, 0.9239, 0.0, -0.3827, 0.9239, 0.0, -0.1951, 0.9808, 0.0, -0.1951, 0.9808, 0.0, -0.1951, 0.9808, 0.0, -0.1951, 0.9808, 0.0, -1.954e-07, 1.0, 0.0, -1.954e-07, 1.0, 0.0, -3.183e-07, 0.0, -1.0, -3.183e-07, 0.0, -1.0, -3.183e-07, 0.0, -1.0, -3.183e-07, 0.0, -1.0, -3.183e-07, 0.0, -1.0, -3.183e-07, 0.0, -1.0, -3.183e-07, 0.0, -1.0, -3.183e-07, 0.0, -1.0, -3.183e-07, 0.0, -1.0, -3.183e-07, 0.0, -1.0, -3.183e-07, 0.0, -1.0, -3.183e-07, 0.0, -1.0, -3.183e-07, 0.0, -1.0, -3.183e-07, 0.0, -1.0, -3.183e-07, 0.0, -1.0, -3.183e-07, 0.0, -1.0, -3.183e-07, 0.0, -1.0, -3.183e-07, 0.0, -1.0, -3.183e-07, 0.0, -1.0, -3.183e-07, 0.0, -1.0, -3.183e-07, 0.0, -1.0, -3.183e-07, 0.0, -1.0, -3.183e-07, 0.0, -1.0, -3.183e-07, 0.0, -1.0, -3.183e-07, 0.0, -1.0, -3.183e-07, 0.0, -1.0, -3.183e-07, 0.0, -1.0, -3.183e-07, 0.0, -1.0, -3.183e-07, 0.0, -1.0, -3.183e-07, 0.0, -1.0, -3.183e-07, 0.0, -1.0, -3.183e-07, 0.0, -1.0, 0.6888, -0.725, 0.0, 0.6888, -0.725, 0.0, 0.5005, -0.8657, 0.0, 0.5005, -0.8657, 0.0])] * 3)])

# ---- objects
ob_shape_indexedfaceset_049 = bpy.data.objects.new('Shape_IndexedFaceSet.049', me_shape_indexedfaceset_049)

# ---- transforms, parenting, visibility, modifiers, constraints
ob_shape_indexedfaceset_049.location = (0.0, 0.0, 0.0)
_m = ob_shape_indexedfaceset_049.modifiers.new('Bevel', 'BEVEL')
_m.width = 0.003
_m.width_pct = 0.003
_m.segments = 3

# ---- collection membership
col_dfn_6_1ep_2x2mm_p0_65mm_ep1x1_6mm.objects.link(ob_shape_indexedfaceset_049)

# ---- scene / render settings (as saved in the file)
scene.frame_start = 1; scene.frame_end = 250; scene.frame_set(1)
scene.render.engine = 'BLENDER_EEVEE_NEXT'
scene.cycles.sampling_pattern = 'TABULATED_SOBOL'
scene.cycles.use_light_tree = False
scene.eevee.ray_tracing_options.trace_max_roughness = 0.0
scene.view_settings.view_transform = 'Filmic'
bpy.context.view_layer.update()

# ---- added for rendering (the .blend has no active camera and no usable light): camera, sun
cam_auto = bpy.data.cameras.new('AutoCamera')
cam_auto.lens = 50.0
cam_auto.sensor_width = 36.0
cam_auto.clip_end = 1000.0
ob_auto_camera = bpy.data.objects.new('AutoCamera', cam_auto)
scene.collection.objects.link(ob_auto_camera)
ob_auto_camera.location = (2.67273, -3.20727, 2.45972)
ob_auto_camera.rotation_euler = (1.09748, -7.21219e-08, 0.694738)
scene.camera = ob_auto_camera
light_auto_sun = bpy.data.lights.new('AutoSun', 'SUN')
light_auto_sun.energy = 3.0
light_auto_sun.angle = 0.0523599
ob_auto_sun = bpy.data.objects.new('AutoSun', light_auto_sun)
scene.collection.objects.link(ob_auto_sun)
ob_auto_sun.rotation_euler = (0.872665, 0.174533, 0.523599)
bpy.context.view_layer.update()
